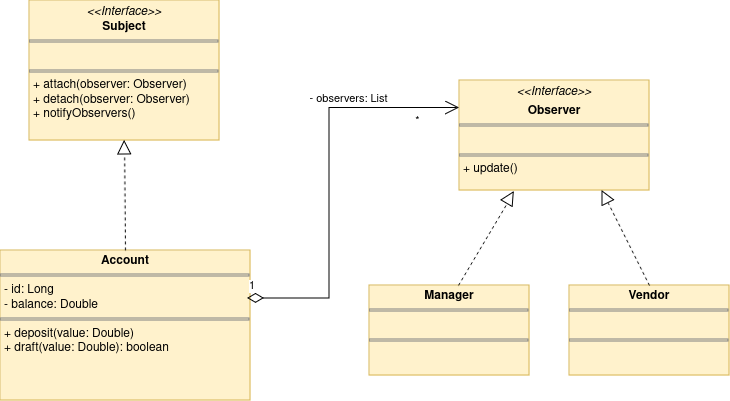

The diagram above was exported from draw.io. Its source (the exported page's mxGraphModel, read from the mxfile embedded in the PNG):
<mxGraphModel dx="1434" dy="821" grid="1" gridSize="10" guides="1" tooltips="1" connect="1" arrows="1" fold="1" page="1" pageScale="1" pageWidth="827" pageHeight="1169" math="0" shadow="0">
  <root>
    <mxCell id="0" />
    <mxCell id="1" parent="0" />
    <mxCell id="adolAubvWT83L6dk4cwo-1" value="&lt;p style=&quot;margin:0px;margin-top:4px;text-align:center;&quot;&gt;&lt;i&gt;&amp;lt;&amp;lt;Interface&amp;gt;&amp;gt;&lt;/i&gt;&lt;br&gt;&lt;b&gt;Subject&lt;/b&gt;&lt;br&gt;&lt;/p&gt;&lt;hr size=&quot;1&quot; style=&quot;border-style:solid;&quot;&gt;&lt;p style=&quot;margin:0px;margin-left:4px;&quot;&gt;&lt;br&gt;&lt;/p&gt;&lt;hr size=&quot;1&quot; style=&quot;border-style:solid;&quot;&gt;&lt;p style=&quot;margin:0px;margin-left:4px;&quot;&gt;+ attach(observer: Observer)&lt;br&gt;+ detach(observer: Observer)&lt;/p&gt;&lt;p style=&quot;margin:0px;margin-left:4px;&quot;&gt;+ notifyObservers()&lt;br&gt;&lt;/p&gt;" style="verticalAlign=top;align=left;overflow=fill;html=1;whiteSpace=wrap;fillColor=#fff2cc;strokeColor=#d6b656;" vertex="1" parent="1">
      <mxGeometry x="110" y="110" width="190" height="140" as="geometry" />
    </mxCell>
    <mxCell id="adolAubvWT83L6dk4cwo-2" value="&lt;p style=&quot;margin:0px;margin-top:4px;text-align:center;&quot;&gt;&lt;i&gt;&amp;lt;&amp;lt;Interface&amp;gt;&amp;gt;&lt;/i&gt;&lt;/p&gt;&lt;p style=&quot;margin:0px;margin-top:4px;text-align:center;&quot;&gt;&lt;b&gt;Observer&lt;/b&gt;&lt;br&gt;&lt;/p&gt;&lt;hr size=&quot;1&quot; style=&quot;border-style:solid;&quot;&gt;&lt;p style=&quot;margin:0px;margin-left:4px;&quot;&gt;&lt;br&gt;&lt;/p&gt;&lt;hr size=&quot;1&quot; style=&quot;border-style:solid;&quot;&gt;&lt;p style=&quot;margin:0px;margin-left:4px;&quot;&gt;+ update()&lt;br&gt;&lt;br&gt;&lt;/p&gt;" style="verticalAlign=top;align=left;overflow=fill;html=1;whiteSpace=wrap;fillColor=#fff2cc;strokeColor=#d6b656;" vertex="1" parent="1">
      <mxGeometry x="540" y="190" width="190" height="110" as="geometry" />
    </mxCell>
    <mxCell id="adolAubvWT83L6dk4cwo-3" value="&lt;p style=&quot;margin:0px;margin-top:4px;text-align:center;&quot;&gt;&lt;b&gt;Account&lt;/b&gt;&lt;/p&gt;&lt;hr size=&quot;1&quot; style=&quot;border-style:solid;&quot;&gt;&lt;p style=&quot;margin:0px;margin-left:4px;&quot;&gt;- id: Long&lt;/p&gt;&lt;p style=&quot;margin:0px;margin-left:4px;&quot;&gt;- balance: Double&lt;/p&gt;&lt;hr size=&quot;1&quot; style=&quot;border-style:solid;&quot;&gt;&lt;p style=&quot;margin:0px;margin-left:4px;&quot;&gt;+ deposit(value: Double)&lt;/p&gt;&lt;p style=&quot;margin:0px;margin-left:4px;&quot;&gt;+ draft(value: Double): boolean&lt;br&gt;&lt;/p&gt;" style="verticalAlign=top;align=left;overflow=fill;html=1;whiteSpace=wrap;fillColor=#fff2cc;strokeColor=#d6b656;" vertex="1" parent="1">
      <mxGeometry x="81" y="360" width="250" height="150" as="geometry" />
    </mxCell>
    <mxCell id="adolAubvWT83L6dk4cwo-4" value="" style="endArrow=block;dashed=1;endFill=0;endSize=12;html=1;rounded=0;entryX=0.5;entryY=1;entryDx=0;entryDy=0;exitX=0.5;exitY=0;exitDx=0;exitDy=0;" edge="1" parent="1" source="adolAubvWT83L6dk4cwo-3" target="adolAubvWT83L6dk4cwo-1">
      <mxGeometry width="160" relative="1" as="geometry">
        <mxPoint x="330" y="430" as="sourcePoint" />
        <mxPoint x="490" y="430" as="targetPoint" />
      </mxGeometry>
    </mxCell>
    <mxCell id="adolAubvWT83L6dk4cwo-5" value="1" style="endArrow=open;html=1;endSize=12;startArrow=diamondThin;startSize=14;startFill=0;edgeStyle=orthogonalEdgeStyle;align=left;verticalAlign=bottom;rounded=0;exitX=0.988;exitY=0.32;exitDx=0;exitDy=0;exitPerimeter=0;entryX=0;entryY=0.25;entryDx=0;entryDy=0;" edge="1" parent="1" source="adolAubvWT83L6dk4cwo-3" target="adolAubvWT83L6dk4cwo-2">
      <mxGeometry x="-1" y="3" relative="1" as="geometry">
        <mxPoint x="330" y="430" as="sourcePoint" />
        <mxPoint x="490" y="430" as="targetPoint" />
        <Array as="points">
          <mxPoint x="410" y="408" />
          <mxPoint x="410" y="218" />
        </Array>
      </mxGeometry>
    </mxCell>
    <mxCell id="adolAubvWT83L6dk4cwo-6" value="- observers: List" style="edgeLabel;html=1;align=center;verticalAlign=middle;resizable=0;points=[];" vertex="1" connectable="0" parent="adolAubvWT83L6dk4cwo-5">
      <mxGeometry x="0.4398" y="3" relative="1" as="geometry">
        <mxPoint x="1" y="-7" as="offset" />
      </mxGeometry>
    </mxCell>
    <mxCell id="adolAubvWT83L6dk4cwo-7" value="*" style="edgeLabel;html=1;align=center;verticalAlign=middle;resizable=0;points=[];" vertex="1" connectable="0" parent="adolAubvWT83L6dk4cwo-5">
      <mxGeometry x="0.8133" y="-3" relative="1" as="geometry">
        <mxPoint x="-5" y="9" as="offset" />
      </mxGeometry>
    </mxCell>
    <mxCell id="adolAubvWT83L6dk4cwo-8" value="&lt;p style=&quot;margin:0px;margin-top:4px;text-align:center;&quot;&gt;&lt;b&gt;Manager&lt;/b&gt;&lt;br&gt;&lt;/p&gt;&lt;hr size=&quot;1&quot; style=&quot;border-style:solid;&quot;&gt;&lt;p style=&quot;margin:0px;margin-left:4px;&quot;&gt;&lt;br&gt;&lt;/p&gt;&lt;hr size=&quot;1&quot; style=&quot;border-style:solid;&quot;&gt;&lt;p style=&quot;margin:0px;margin-left:4px;&quot;&gt;&lt;br&gt;&lt;/p&gt;" style="verticalAlign=top;align=left;overflow=fill;html=1;whiteSpace=wrap;fillColor=#fff2cc;strokeColor=#d6b656;" vertex="1" parent="1">
      <mxGeometry x="450" y="395" width="160" height="90" as="geometry" />
    </mxCell>
    <mxCell id="adolAubvWT83L6dk4cwo-9" value="&lt;p style=&quot;margin:0px;margin-top:4px;text-align:center;&quot;&gt;&lt;b&gt;Vendor&lt;/b&gt;&lt;br&gt;&lt;/p&gt;&lt;hr size=&quot;1&quot; style=&quot;border-style:solid;&quot;&gt;&lt;p style=&quot;margin:0px;margin-left:4px;&quot;&gt;&lt;br&gt;&lt;/p&gt;&lt;hr size=&quot;1&quot; style=&quot;border-style:solid;&quot;&gt;&lt;p style=&quot;margin:0px;margin-left:4px;&quot;&gt;&lt;br&gt;&lt;/p&gt;" style="verticalAlign=top;align=left;overflow=fill;html=1;whiteSpace=wrap;fillColor=#fff2cc;strokeColor=#d6b656;" vertex="1" parent="1">
      <mxGeometry x="650" y="395" width="160" height="90" as="geometry" />
    </mxCell>
    <mxCell id="adolAubvWT83L6dk4cwo-10" value="" style="endArrow=block;dashed=1;endFill=0;endSize=12;html=1;rounded=0;entryX=0.289;entryY=1.009;entryDx=0;entryDy=0;entryPerimeter=0;exitX=0.556;exitY=0;exitDx=0;exitDy=0;exitPerimeter=0;" edge="1" parent="1" source="adolAubvWT83L6dk4cwo-8" target="adolAubvWT83L6dk4cwo-2">
      <mxGeometry width="160" relative="1" as="geometry">
        <mxPoint x="340" y="240" as="sourcePoint" />
        <mxPoint x="500" y="240" as="targetPoint" />
      </mxGeometry>
    </mxCell>
    <mxCell id="adolAubvWT83L6dk4cwo-11" value="" style="endArrow=block;dashed=1;endFill=0;endSize=12;html=1;rounded=0;entryX=0.75;entryY=1;entryDx=0;entryDy=0;exitX=0.5;exitY=0;exitDx=0;exitDy=0;" edge="1" parent="1" source="adolAubvWT83L6dk4cwo-9" target="adolAubvWT83L6dk4cwo-2">
      <mxGeometry width="160" relative="1" as="geometry">
        <mxPoint x="340" y="240" as="sourcePoint" />
        <mxPoint x="500" y="240" as="targetPoint" />
      </mxGeometry>
    </mxCell>
  </root>
</mxGraphModel>